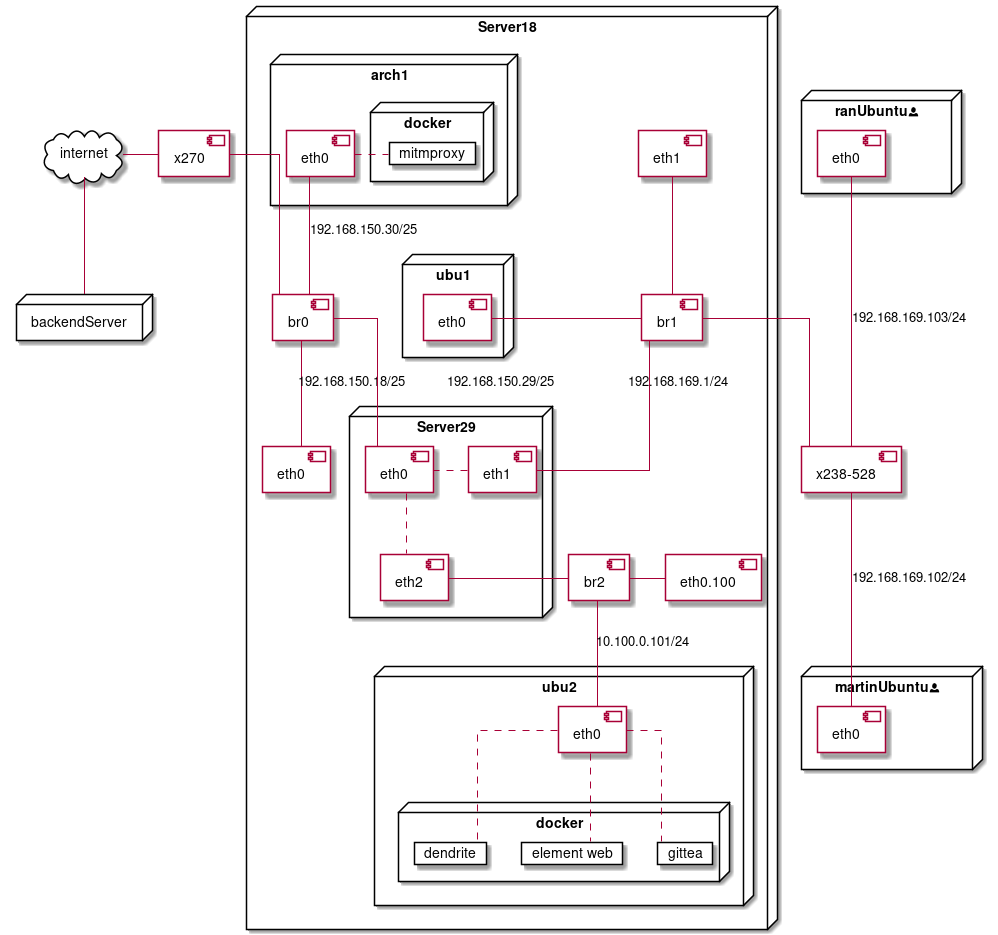

The diagram above was rendered by PlantUML. Its source (embedded in the PNG):
@startuml
skinparam linetype ortho

node backendServer {
}
cloud internet {
}

	component x270 {
	}
	component "x238-528" as r4{
	}
node Server18 {
	component "eth0.100" as vlan {
	} 
	component eth0 {
	}
	component eth1 {
	}
	component br0 {
	}
	component br1 {
	}
	component br2 {
	}
		node Server29 {
			component eth0 as leth0 {
			}
			component eth1 as leth1 {
			}
			component eth2 as leth2 {
			}
		}
		node arch1 {
			component eth0 as arch1eth0 {
			}
			node docker {
				card mitmproxy {
				}
			}
		}
		node ubu1 {
			component eth0 as ubu1eth0 {
			}
		}
		node ubu2 {
			component eth0 as ubu2eth0 {
			}
			node docker as ubudocker{
				card dendrite {
				}
				card "element web" as elweb {
				}
				card gittea {
				}
			} 
		}
}

node martinUbuntu<&person> as mubu01 {
	component eth0 as mubueth0 {
	}
}
node ranUbuntu<&person>  as rubu01 {
	component eth0 as rubueth0 {
	}
}

internet - x270
x270 -- br0
br2 - vlan 
br2 - leth2  : 10.100.0.1/24
br1 - ubu1eth0 : 192.168.169.101/24
br2 -- ubu2eth0 : 10.100.0.101/24

br1 -- r4
r4 --- mubueth0  : 192.168.169.102/24
rubueth0 --- r4  : 192.168.169.103/24

leth1 . leth0
leth0 .. leth2

br0 -- eth0: 192.168.150.18/25
arch1eth0 -- br0: 192.168.150.30/25
arch1eth0 . mitmproxy
eth1 -- br1
br0 -- leth0: 192.168.150.29/25
br1 -- leth1 : 192.168.169.1/24
internet -- backendServer 
ubu2eth0 .. elweb 
ubu2eth0 .. dendrite
ubu2eth0 .. gittea 

@enduml